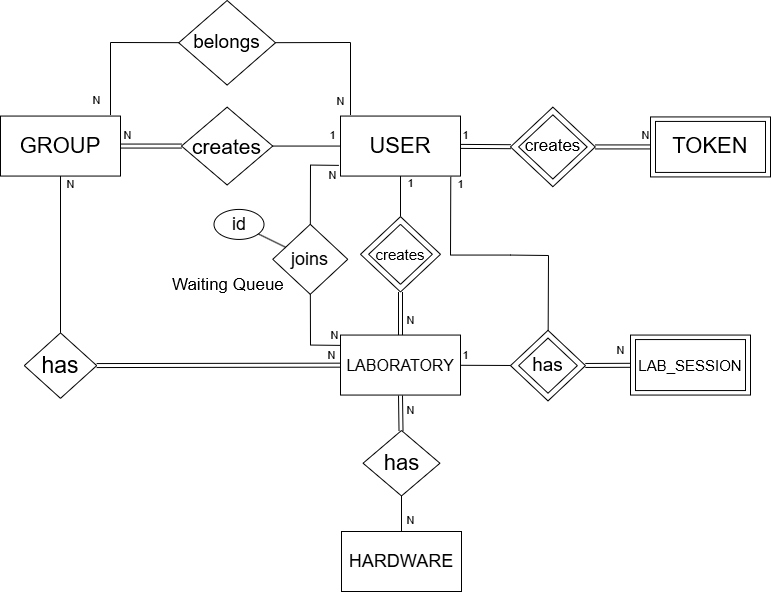

The diagram above was exported from draw.io. Its source (the exported page's mxGraphModel, read from the mxfile embedded in the PNG):
<mxGraphModel dx="1282" dy="749" grid="1" gridSize="10" guides="1" tooltips="1" connect="1" arrows="1" fold="1" page="1" pageScale="1" pageWidth="3300" pageHeight="4681" math="0" shadow="0">
  <root>
    <mxCell id="0" />
    <mxCell id="1" parent="0" />
    <mxCell id="gPw-PobV9wHOLe1Sstwe-1" value="USER" style="rounded=0;whiteSpace=wrap;html=1;fontSize=22;" vertex="1" parent="1">
      <mxGeometry x="1140" y="305.56" width="120" height="60" as="geometry" />
    </mxCell>
    <mxCell id="gPw-PobV9wHOLe1Sstwe-4" value="creates" style="rhombus;whiteSpace=wrap;html=1;" vertex="1" parent="1">
      <mxGeometry x="1160" y="406.15000000000003" width="80" height="75.32" as="geometry" />
    </mxCell>
    <mxCell id="gPw-PobV9wHOLe1Sstwe-5" value="creates" style="rhombus;whiteSpace=wrap;html=1;fontSize=15;" vertex="1" parent="1">
      <mxGeometry x="1168.1200000000001" y="413.81000000000006" width="63.75" height="60" as="geometry" />
    </mxCell>
    <mxCell id="gPw-PobV9wHOLe1Sstwe-6" value="LABORATORY" style="rounded=0;whiteSpace=wrap;html=1;fontSize=16;" vertex="1" parent="1">
      <mxGeometry x="1140" y="524.56" width="120" height="60" as="geometry" />
    </mxCell>
    <mxCell id="gPw-PobV9wHOLe1Sstwe-9" value="1" style="endArrow=none;html=1;rounded=0;exitX=0.5;exitY=0;exitDx=0;exitDy=0;" edge="1" parent="1" source="gPw-PobV9wHOLe1Sstwe-4" target="gPw-PobV9wHOLe1Sstwe-1">
      <mxGeometry x="0.6327" y="-10" width="50" height="50" relative="1" as="geometry">
        <mxPoint x="1180" y="474.56" as="sourcePoint" />
        <mxPoint x="1230" y="424.56" as="targetPoint" />
        <mxPoint as="offset" />
      </mxGeometry>
    </mxCell>
    <mxCell id="gPw-PobV9wHOLe1Sstwe-10" value="N" style="shape=link;html=1;rounded=0;exitX=0.5;exitY=1;exitDx=0;exitDy=0;entryX=0.5;entryY=0;entryDx=0;entryDy=0;" edge="1" parent="1" source="gPw-PobV9wHOLe1Sstwe-4" target="gPw-PobV9wHOLe1Sstwe-6">
      <mxGeometry x="0.3242" y="10" width="100" relative="1" as="geometry">
        <mxPoint x="1170" y="484.56" as="sourcePoint" />
        <mxPoint x="1255" y="484.56" as="targetPoint" />
        <mxPoint as="offset" />
      </mxGeometry>
    </mxCell>
    <mxCell id="gPw-PobV9wHOLe1Sstwe-13" value="GROUP" style="rounded=0;whiteSpace=wrap;html=1;fontSize=22;" vertex="1" parent="1">
      <mxGeometry x="800" y="305.56" width="120" height="60" as="geometry" />
    </mxCell>
    <mxCell id="gPw-PobV9wHOLe1Sstwe-14" value="creates" style="rhombus;whiteSpace=wrap;html=1;fontSize=21;" vertex="1" parent="1">
      <mxGeometry x="981" y="296.65" width="91.25" height="77.82" as="geometry" />
    </mxCell>
    <mxCell id="gPw-PobV9wHOLe1Sstwe-15" value="1" style="endArrow=none;html=1;rounded=0;" edge="1" parent="1" source="gPw-PobV9wHOLe1Sstwe-14" target="gPw-PobV9wHOLe1Sstwe-1">
      <mxGeometry x="0.7677" y="11" width="50" height="50" relative="1" as="geometry">
        <mxPoint x="1050" y="344.56" as="sourcePoint" />
        <mxPoint x="1100" y="294.56" as="targetPoint" />
        <mxPoint as="offset" />
      </mxGeometry>
    </mxCell>
    <mxCell id="gPw-PobV9wHOLe1Sstwe-16" value="N" style="shape=link;html=1;rounded=0;" edge="1" parent="1" source="gPw-PobV9wHOLe1Sstwe-13" target="gPw-PobV9wHOLe1Sstwe-14">
      <mxGeometry x="-0.7677" y="11" width="100" relative="1" as="geometry">
        <mxPoint x="1020" y="324.56" as="sourcePoint" />
        <mxPoint x="1120" y="324.56" as="targetPoint" />
        <mxPoint as="offset" />
      </mxGeometry>
    </mxCell>
    <mxCell id="gPw-PobV9wHOLe1Sstwe-21" value="belongs" style="rhombus;whiteSpace=wrap;html=1;fontSize=19;" vertex="1" parent="1">
      <mxGeometry x="978.25" y="190" width="96.75" height="84.56" as="geometry" />
    </mxCell>
    <mxCell id="gPw-PobV9wHOLe1Sstwe-22" value="N" style="endArrow=none;html=1;rounded=0;" edge="1" parent="1" source="gPw-PobV9wHOLe1Sstwe-21">
      <mxGeometry x="0.814" y="-10" width="50" height="50" relative="1" as="geometry">
        <mxPoint x="1120" y="434.56" as="sourcePoint" />
        <mxPoint x="1150" y="304.56" as="targetPoint" />
        <Array as="points">
          <mxPoint x="1150" y="232" />
        </Array>
        <mxPoint as="offset" />
      </mxGeometry>
    </mxCell>
    <mxCell id="gPw-PobV9wHOLe1Sstwe-23" value="N" style="endArrow=none;html=1;rounded=0;" edge="1" parent="1" source="gPw-PobV9wHOLe1Sstwe-21">
      <mxGeometry x="0.793" y="-14" width="50" height="50" relative="1" as="geometry">
        <mxPoint x="1120" y="434.56" as="sourcePoint" />
        <mxPoint x="910" y="304.56" as="targetPoint" />
        <Array as="points">
          <mxPoint x="910" y="232" />
        </Array>
        <mxPoint as="offset" />
      </mxGeometry>
    </mxCell>
    <mxCell id="gPw-PobV9wHOLe1Sstwe-24" value="has" style="rhombus;whiteSpace=wrap;html=1;fontSize=23;" vertex="1" parent="1">
      <mxGeometry x="823.78" y="522.38" width="72.44" height="65.47" as="geometry" />
    </mxCell>
    <mxCell id="gPw-PobV9wHOLe1Sstwe-25" value="N" style="endArrow=none;html=1;rounded=0;" edge="1" parent="1" source="gPw-PobV9wHOLe1Sstwe-24" target="gPw-PobV9wHOLe1Sstwe-13">
      <mxGeometry x="0.8907" y="-10" width="50" height="50" relative="1" as="geometry">
        <mxPoint x="930" y="494.56" as="sourcePoint" />
        <mxPoint x="980" y="444.56" as="targetPoint" />
        <mxPoint as="offset" />
      </mxGeometry>
    </mxCell>
    <mxCell id="gPw-PobV9wHOLe1Sstwe-26" value="HARDWARE" style="rounded=0;whiteSpace=wrap;html=1;fontSize=18;" vertex="1" parent="1">
      <mxGeometry x="1141" y="721" width="120" height="60" as="geometry" />
    </mxCell>
    <mxCell id="gPw-PobV9wHOLe1Sstwe-27" value="has" style="rhombus;whiteSpace=wrap;html=1;fontSize=22;" vertex="1" parent="1">
      <mxGeometry x="1162.56" y="620" width="76.88" height="65.44" as="geometry" />
    </mxCell>
    <mxCell id="gPw-PobV9wHOLe1Sstwe-28" value="N" style="endArrow=none;html=1;rounded=0;" edge="1" parent="1" source="gPw-PobV9wHOLe1Sstwe-26" target="gPw-PobV9wHOLe1Sstwe-27">
      <mxGeometry x="-0.3813" y="-9" width="50" height="50" relative="1" as="geometry">
        <mxPoint x="1157.49" y="754.44" as="sourcePoint" />
        <mxPoint x="1207.49" y="704.44" as="targetPoint" />
        <mxPoint as="offset" />
      </mxGeometry>
    </mxCell>
    <mxCell id="gPw-PobV9wHOLe1Sstwe-29" value="N" style="shape=link;html=1;rounded=0;" edge="1" parent="1" target="gPw-PobV9wHOLe1Sstwe-27">
      <mxGeometry x="-0.1445" y="10" width="100" relative="1" as="geometry">
        <mxPoint x="1200" y="585" as="sourcePoint" />
        <mxPoint x="1310" y="654.56" as="targetPoint" />
        <mxPoint as="offset" />
      </mxGeometry>
    </mxCell>
    <mxCell id="gPw-PobV9wHOLe1Sstwe-33" value="USER" style="rounded=0;whiteSpace=wrap;html=1;" vertex="1" parent="1">
      <mxGeometry x="1430" y="524.56" width="120" height="60" as="geometry" />
    </mxCell>
    <mxCell id="gPw-PobV9wHOLe1Sstwe-34" value="LAB_SESSION" style="rounded=0;whiteSpace=wrap;html=1;fontSize=15;" vertex="1" parent="1">
      <mxGeometry x="1435" y="529.06" width="110" height="51" as="geometry" />
    </mxCell>
    <mxCell id="gPw-PobV9wHOLe1Sstwe-35" value="creates" style="rhombus;whiteSpace=wrap;html=1;" vertex="1" parent="1">
      <mxGeometry x="1310" y="519.84" width="75" height="70.56" as="geometry" />
    </mxCell>
    <mxCell id="gPw-PobV9wHOLe1Sstwe-36" value="has" style="rhombus;whiteSpace=wrap;html=1;fontSize=19;" vertex="1" parent="1">
      <mxGeometry x="1318.13" y="527.56" width="58.75" height="55.12" as="geometry" />
    </mxCell>
    <mxCell id="gPw-PobV9wHOLe1Sstwe-37" value="N" style="shape=link;html=1;rounded=0;" edge="1" parent="1" source="gPw-PobV9wHOLe1Sstwe-35" target="gPw-PobV9wHOLe1Sstwe-33">
      <mxGeometry x="0.5597" y="15" width="100" relative="1" as="geometry">
        <mxPoint x="1410" y="454.56" as="sourcePoint" />
        <mxPoint x="1470" y="524.56" as="targetPoint" />
        <mxPoint as="offset" />
      </mxGeometry>
    </mxCell>
    <mxCell id="gPw-PobV9wHOLe1Sstwe-38" value="1" style="endArrow=none;html=1;rounded=0;" edge="1" parent="1" source="gPw-PobV9wHOLe1Sstwe-6" target="gPw-PobV9wHOLe1Sstwe-35">
      <mxGeometry x="-0.7647" y="10" width="50" height="50" relative="1" as="geometry">
        <mxPoint x="1290" y="584.56" as="sourcePoint" />
        <mxPoint x="1340" y="534.56" as="targetPoint" />
        <mxPoint as="offset" />
      </mxGeometry>
    </mxCell>
    <mxCell id="gPw-PobV9wHOLe1Sstwe-39" value="1" style="endArrow=none;html=1;rounded=0;entryX=0.919;entryY=1.012;entryDx=0;entryDy=0;entryPerimeter=0;" edge="1" parent="1" source="gPw-PobV9wHOLe1Sstwe-35" target="gPw-PobV9wHOLe1Sstwe-1">
      <mxGeometry x="0.9428" y="-10" width="50" height="50" relative="1" as="geometry">
        <mxPoint x="1350" y="514.56" as="sourcePoint" />
        <mxPoint x="1400" y="464.56" as="targetPoint" />
        <Array as="points">
          <mxPoint x="1348" y="445" />
          <mxPoint x="1310" y="444.56" />
          <mxPoint x="1250" y="444.56" />
        </Array>
        <mxPoint as="offset" />
      </mxGeometry>
    </mxCell>
    <mxCell id="gPw-PobV9wHOLe1Sstwe-43" value="joins" style="rhombus;whiteSpace=wrap;html=1;fontSize=18;" vertex="1" parent="1">
      <mxGeometry x="1072.25" y="413.81" width="75" height="70" as="geometry" />
    </mxCell>
    <mxCell id="gPw-PobV9wHOLe1Sstwe-44" value="N" style="endArrow=none;html=1;rounded=0;entryX=-0.014;entryY=0.822;entryDx=0;entryDy=0;entryPerimeter=0;" edge="1" parent="1" source="gPw-PobV9wHOLe1Sstwe-43" target="gPw-PobV9wHOLe1Sstwe-1">
      <mxGeometry x="0.8584" y="-10" width="50" height="50" relative="1" as="geometry">
        <mxPoint x="1090" y="464.56" as="sourcePoint" />
        <mxPoint x="1140" y="414.56" as="targetPoint" />
        <Array as="points">
          <mxPoint x="1110" y="354.56" />
        </Array>
        <mxPoint as="offset" />
      </mxGeometry>
    </mxCell>
    <mxCell id="gPw-PobV9wHOLe1Sstwe-45" value="N" style="endArrow=none;html=1;rounded=0;entryX=-0.003;entryY=0.172;entryDx=0;entryDy=0;entryPerimeter=0;" edge="1" parent="1" source="gPw-PobV9wHOLe1Sstwe-43" target="gPw-PobV9wHOLe1Sstwe-6">
      <mxGeometry x="0.8483" y="10" width="50" height="50" relative="1" as="geometry">
        <mxPoint x="1090" y="474.56" as="sourcePoint" />
        <mxPoint x="1140" y="424.56" as="targetPoint" />
        <Array as="points">
          <mxPoint x="1110" y="534.56" />
        </Array>
        <mxPoint as="offset" />
      </mxGeometry>
    </mxCell>
    <mxCell id="gPw-PobV9wHOLe1Sstwe-46" value="Waiting Queue" style="text;html=1;align=left;verticalAlign=middle;whiteSpace=wrap;rounded=0;fontSize=17;" vertex="1" parent="1">
      <mxGeometry x="970" y="459.37" width="140.75" height="30.63" as="geometry" />
    </mxCell>
    <mxCell id="gPw-PobV9wHOLe1Sstwe-51" value="N" style="shape=link;html=1;rounded=0;" edge="1" parent="1" source="gPw-PobV9wHOLe1Sstwe-24" target="gPw-PobV9wHOLe1Sstwe-6">
      <mxGeometry x="0.9211" y="10" width="100" relative="1" as="geometry">
        <mxPoint x="906.25" y="554.06" as="sourcePoint" />
        <mxPoint x="1006.25" y="554.06" as="targetPoint" />
        <mxPoint as="offset" />
      </mxGeometry>
    </mxCell>
    <mxCell id="gPw-PobV9wHOLe1Sstwe-68" value="id" style="ellipse;whiteSpace=wrap;html=1;fontSize=18;" vertex="1" parent="1">
      <mxGeometry x="1013.5" y="398.93" width="50" height="30" as="geometry" />
    </mxCell>
    <mxCell id="gPw-PobV9wHOLe1Sstwe-69" value="" style="endArrow=none;html=1;rounded=0;" edge="1" parent="1" source="gPw-PobV9wHOLe1Sstwe-68" target="gPw-PobV9wHOLe1Sstwe-43">
      <mxGeometry width="50" height="50" relative="1" as="geometry">
        <mxPoint x="1060" y="494.56" as="sourcePoint" />
        <mxPoint x="1110" y="444.56" as="targetPoint" />
      </mxGeometry>
    </mxCell>
    <mxCell id="gPw-PobV9wHOLe1Sstwe-70" value="1" style="shape=link;html=1;rounded=0;" edge="1" parent="1" source="gPw-PobV9wHOLe1Sstwe-1" target="gPw-PobV9wHOLe1Sstwe-71">
      <mxGeometry x="-0.81" y="11" width="100" relative="1" as="geometry">
        <mxPoint x="1272.25" y="334.3" as="sourcePoint" />
        <mxPoint x="1370" y="335.56" as="targetPoint" />
        <mxPoint as="offset" />
      </mxGeometry>
    </mxCell>
    <mxCell id="gPw-PobV9wHOLe1Sstwe-71" value="creates" style="rhombus;whiteSpace=wrap;html=1;" vertex="1" parent="1">
      <mxGeometry x="1310" y="296.65" width="84.75" height="79.56" as="geometry" />
    </mxCell>
    <mxCell id="gPw-PobV9wHOLe1Sstwe-72" value="creates" style="rhombus;whiteSpace=wrap;html=1;fontSize=17;" vertex="1" parent="1">
      <mxGeometry x="1318.13" y="304.36999999999995" width="68.5" height="64.12" as="geometry" />
    </mxCell>
    <mxCell id="gPw-PobV9wHOLe1Sstwe-73" value="N" style="shape=link;html=1;rounded=0;" edge="1" parent="1" source="gPw-PobV9wHOLe1Sstwe-71" target="gPw-PobV9wHOLe1Sstwe-74">
      <mxGeometry x="0.8091" y="11" width="100" relative="1" as="geometry">
        <mxPoint x="1430" y="335.21999999999997" as="sourcePoint" />
        <mxPoint x="1530" y="335.56845956354294" as="targetPoint" />
        <mxPoint as="offset" />
      </mxGeometry>
    </mxCell>
    <mxCell id="gPw-PobV9wHOLe1Sstwe-74" value="USER" style="rounded=0;whiteSpace=wrap;html=1;" vertex="1" parent="1">
      <mxGeometry x="1450" y="306.43" width="120" height="60" as="geometry" />
    </mxCell>
    <mxCell id="gPw-PobV9wHOLe1Sstwe-75" value="TOKEN" style="rounded=0;whiteSpace=wrap;html=1;fontSize=22;" vertex="1" parent="1">
      <mxGeometry x="1455" y="310.93" width="110" height="51" as="geometry" />
    </mxCell>
  </root>
</mxGraphModel>